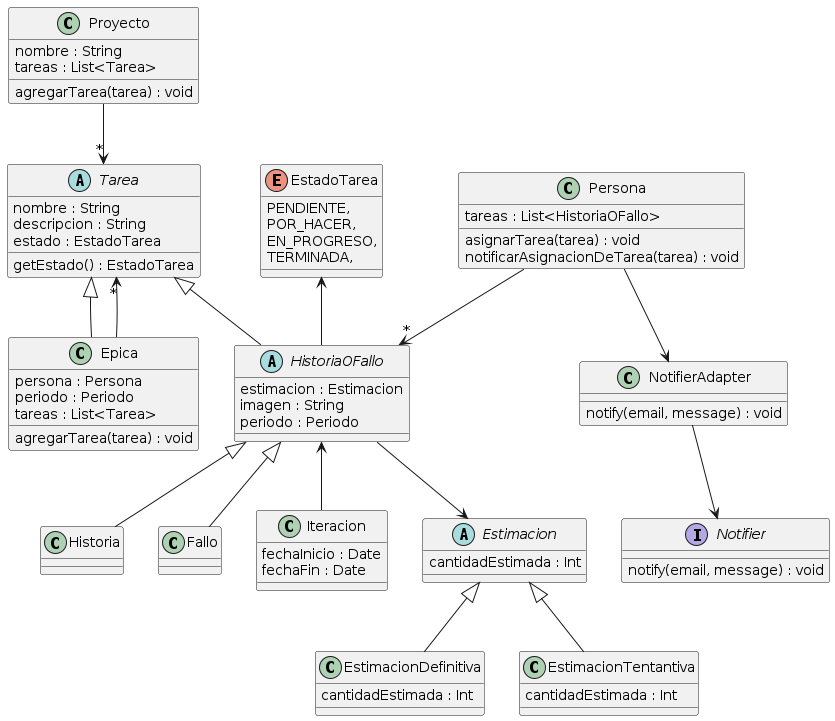

The diagram above was rendered by PlantUML. Its source (embedded in the PNG):
@startuml She-Ra

class Proyecto {
  nombre : String
  tareas : List<Tarea>
  agregarTarea(tarea) : void
}
Proyecto --> "*" Tarea

abstract class Tarea {
  nombre : String
  descripcion : String
  estado : EstadoTarea
  getEstado() : EstadoTarea
}

abstract class HistoriaOFallo {
  estimacion : Estimacion
  imagen : String
  periodo : Periodo
}
class Historia
class Fallo

class Epica {
  persona : Persona
  periodo : Periodo
  tareas : List<Tarea>
  agregarTarea(tarea) : void
}
' A su vez, las Épicas engloban Historias y Fallos en unidades conceptuales (?)

HistoriaOFallo <-- Iteracion

class Iteracion {
  fechaInicio : Date
  fechaFin : Date
}
enum EstadoTarea {
  PENDIENTE,
  POR_HACER,
  EN_PROGRESO,
  TERMINADA,
}

HistoriaOFallo -up-|> Tarea
Historia -up-|> HistoriaOFallo
Fallo -up-|> HistoriaOFallo
Epica -up-|> Tarea
Epica --> "*" Tarea
HistoriaOFallo -up-> EstadoTarea

interface Notifier {
  notify(email, message) : void
}

class NotifierAdapter {
  notify(email, message) : void
}

class Persona {
  tareas : List<HistoriaOFallo>
  asignarTarea(tarea) : void
  notificarAsignacionDeTarea(tarea) : void
}
' notificarAsignacionDeTarea se ejecutaria dentro de asignarTarea
NotifierAdapter --> Notifier
Persona --> NotifierAdapter
Persona --> "*" HistoriaOFallo

abstract class Estimacion {
  cantidadEstimada : Int
}
class EstimacionDefinitiva {
  cantidadEstimada : Int
}
class EstimacionTentantiva {
  cantidadEstimada : Int
}

HistoriaOFallo --> Estimacion
EstimacionDefinitiva -up-|> Estimacion
EstimacionTentantiva -up-|> Estimacion

@enduml